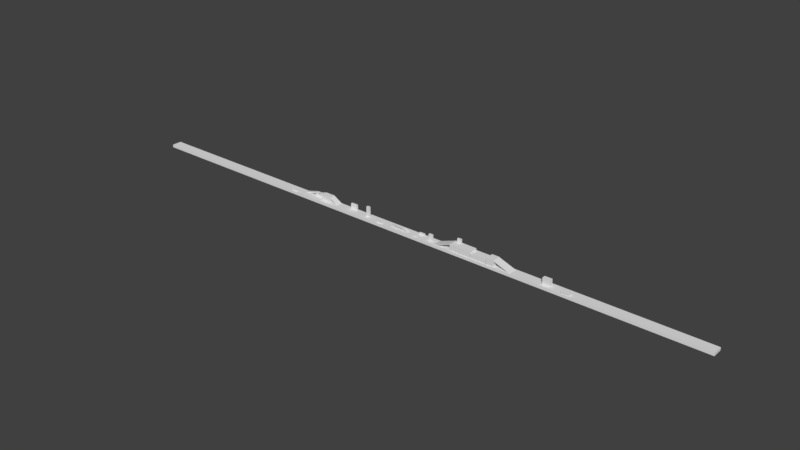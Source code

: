 # Source: Level4.blend  (saved by Blender 2.78.0; exported with 4.5.12 LTS)
import bpy
from mathutils import Matrix  # noqa: F401  (used for matrix-valued properties, if any)

bpy.ops.wm.read_factory_settings(use_empty=True)
scene = bpy.context.scene
scene.name = 'Scene'

# ---- collections
col_collection_1 = bpy.data.collections.new('Collection 1'); scene.collection.children.link(col_collection_1)

# ---- world
world_world = bpy.data.worlds.new('World'); scene.world = world_world
world_world.color = (0.05088, 0.05088, 0.05088)
world_world.use_sun_shadow = False
world_world.sun_shadow_jitter_overblur = 0.0
world_world.cycles.sampling_method = 'MANUAL'

# ---- meshes
me_cube_055 = bpy.data.meshes.new('Cube.055')
me_cube_055.from_pydata([(-1.0, -1.0, -1.0), (-1.0, -1.0, 1.0), (-1.0, 1.0, -1.0), (-1.0, 1.0, 1.0), (1.0, -1.0, -1.0), (1.0, -1.0, 1.0), (1.0, 1.0, -1.0), (1.0, 1.0, 1.0)], [], [(0, 1, 3, 2), (2, 3, 7, 6), (6, 7, 5, 4), (4, 5, 1, 0), (2, 6, 4, 0), (7, 3, 1, 5)])
me_cube_055.use_remesh_preserve_volume = False
me_cube_055.use_remesh_preserve_attributes = False
me_cube_055.use_mirror_vertex_groups = False
me_cube_055.update()
me_cube_054 = bpy.data.meshes.new('Cube.054')
me_cube_054.from_pydata([(-1.0, -1.0, -1.0), (-1.0, -1.0, 1.0), (-1.0, 1.0, -1.0), (-1.0, 1.0, 1.0), (1.0, -1.0, -1.0), (1.0, -1.0, 1.0), (1.0, 1.0, -1.0), (1.0, 1.0, 1.0)], [], [(0, 1, 3, 2), (2, 3, 7, 6), (6, 7, 5, 4), (4, 5, 1, 0), (2, 6, 4, 0), (7, 3, 1, 5)])
me_cube_054.use_remesh_preserve_volume = False
me_cube_054.use_remesh_preserve_attributes = False
me_cube_054.use_mirror_vertex_groups = False
me_cube_054.update()
me_cube_053 = bpy.data.meshes.new('Cube.053')
me_cube_053.from_pydata([(-1.0, -1.0, -1.0), (-1.0, -1.0, 1.0), (-1.0, 1.0, -1.0), (-1.0, 1.0, 1.0), (1.0, -1.0, -1.0), (1.0, -1.0, 1.0), (1.0, 1.0, -1.0), (1.0, 1.0, 1.0)], [], [(0, 1, 3, 2), (2, 3, 7, 6), (6, 7, 5, 4), (4, 5, 1, 0), (2, 6, 4, 0), (7, 3, 1, 5)])
me_cube_053.use_remesh_preserve_volume = False
me_cube_053.use_remesh_preserve_attributes = False
me_cube_053.use_mirror_vertex_groups = False
me_cube_053.update()
me_cube_052 = bpy.data.meshes.new('Cube.052')
me_cube_052.from_pydata([(-1.0, -1.0, -1.0), (-1.0, -1.0, 1.0), (-1.0, 1.0, -1.0), (-1.0, 1.0, 1.0), (1.0, -1.0, -1.0), (1.0, -1.0, 1.0), (1.0, 1.0, -1.0), (1.0, 1.0, 1.0)], [], [(0, 1, 3, 2), (2, 3, 7, 6), (6, 7, 5, 4), (4, 5, 1, 0), (2, 6, 4, 0), (7, 3, 1, 5)])
me_cube_052.use_remesh_preserve_volume = False
me_cube_052.use_remesh_preserve_attributes = False
me_cube_052.use_mirror_vertex_groups = False
me_cube_052.update()
me_cube_051 = bpy.data.meshes.new('Cube.051')
me_cube_051.from_pydata([(-1.0, -1.0, -1.0), (-1.0, -1.0, 1.0), (-1.0, 1.0, -1.0), (-1.0, 1.0, 1.0), (1.0, -1.0, -1.0), (1.0, -1.0, 1.0), (1.0, 1.0, -1.0), (1.0, 1.0, 1.0)], [], [(0, 1, 3, 2), (2, 3, 7, 6), (6, 7, 5, 4), (4, 5, 1, 0), (2, 6, 4, 0), (7, 3, 1, 5)])
me_cube_051.use_remesh_preserve_volume = False
me_cube_051.use_remesh_preserve_attributes = False
me_cube_051.use_mirror_vertex_groups = False
me_cube_051.update()
me_cube_050 = bpy.data.meshes.new('Cube.050')
me_cube_050.from_pydata([(-1.0, -1.0, -1.0), (-1.0, -1.0, 1.0), (-1.0, 1.0, -1.0), (-1.0, 1.0, 1.0), (1.0, -1.0, -1.0), (1.0, -1.0, 1.0), (1.0, 1.0, -1.0), (1.0, 1.0, 1.0)], [], [(0, 1, 3, 2), (2, 3, 7, 6), (6, 7, 5, 4), (4, 5, 1, 0), (2, 6, 4, 0), (7, 3, 1, 5)])
me_cube_050.use_remesh_preserve_volume = False
me_cube_050.use_remesh_preserve_attributes = False
me_cube_050.use_mirror_vertex_groups = False
me_cube_050.update()
me_cube_049 = bpy.data.meshes.new('Cube.049')
me_cube_049.from_pydata([(-1.0, -1.0, -1.0), (-1.0, -1.0, 1.0), (-1.0, 1.0, -1.0), (-1.0, 1.0, 1.0), (1.0, -1.0, -1.0), (1.0, -1.0, 1.0), (1.0, 1.0, -1.0), (1.0, 1.0, 1.0)], [], [(0, 1, 3, 2), (2, 3, 7, 6), (6, 7, 5, 4), (4, 5, 1, 0), (2, 6, 4, 0), (7, 3, 1, 5)])
me_cube_049.use_remesh_preserve_volume = False
me_cube_049.use_remesh_preserve_attributes = False
me_cube_049.use_mirror_vertex_groups = False
me_cube_049.update()
me_cube_048 = bpy.data.meshes.new('Cube.048')
me_cube_048.from_pydata([(-1.0, -1.0, -1.0), (-1.0, -1.0, 1.0), (-1.0, 1.0, -1.0), (-1.0, 1.0, 1.0), (1.0, -1.0, -1.0), (1.0, -1.0, 1.0), (1.0, 1.0, -1.0), (1.0, 1.0, 1.0)], [], [(0, 1, 3, 2), (2, 3, 7, 6), (6, 7, 5, 4), (4, 5, 1, 0), (2, 6, 4, 0), (7, 3, 1, 5)])
me_cube_048.use_remesh_preserve_volume = False
me_cube_048.use_remesh_preserve_attributes = False
me_cube_048.use_mirror_vertex_groups = False
me_cube_048.update()
me_cube_047 = bpy.data.meshes.new('Cube.047')
me_cube_047.from_pydata([(-1.0, -1.0, -1.0), (-1.0, -1.0, 1.0), (-1.0, 1.0, -1.0), (-1.0, 1.0, 1.0), (1.0, -1.0, -1.0), (1.0, -1.0, 1.0), (1.0, 1.0, -1.0), (1.0, 1.0, 1.0)], [], [(0, 1, 3, 2), (2, 3, 7, 6), (6, 7, 5, 4), (4, 5, 1, 0), (2, 6, 4, 0), (7, 3, 1, 5)])
me_cube_047.use_remesh_preserve_volume = False
me_cube_047.use_remesh_preserve_attributes = False
me_cube_047.use_mirror_vertex_groups = False
me_cube_047.update()
me_cube_046 = bpy.data.meshes.new('Cube.046')
me_cube_046.from_pydata([(-1.0, -1.0, -1.0), (-1.0, -1.0, 1.0), (-1.0, 1.0, -1.0), (-1.0, 1.0, 1.0), (1.0, -1.0, -1.0), (1.0, -1.0, 1.0), (1.0, 1.0, -1.0), (1.0, 1.0, 1.0)], [], [(0, 1, 3, 2), (2, 3, 7, 6), (6, 7, 5, 4), (4, 5, 1, 0), (2, 6, 4, 0), (7, 3, 1, 5)])
me_cube_046.use_remesh_preserve_volume = False
me_cube_046.use_remesh_preserve_attributes = False
me_cube_046.use_mirror_vertex_groups = False
me_cube_046.update()
me_cube_045 = bpy.data.meshes.new('Cube.045')
me_cube_045.from_pydata([(-1.0, -1.0, -1.0), (-1.0, -1.0, 1.0), (-1.0, 1.0, -1.0), (-1.0, 1.0, 1.0), (1.0, -1.0, -1.0), (1.0, -1.0, 1.0), (1.0, 1.0, -1.0), (1.0, 1.0, 1.0)], [], [(0, 1, 3, 2), (2, 3, 7, 6), (6, 7, 5, 4), (4, 5, 1, 0), (2, 6, 4, 0), (7, 3, 1, 5)])
me_cube_045.use_remesh_preserve_volume = False
me_cube_045.use_remesh_preserve_attributes = False
me_cube_045.use_mirror_vertex_groups = False
me_cube_045.update()
me_cube_043 = bpy.data.meshes.new('Cube.043')
me_cube_043.from_pydata([(-1.0, -1.0, -1.0), (-1.0, -1.0, 1.0), (-1.0, 1.0, -1.0), (-1.0, 1.0, 1.0), (1.0, -1.0, -1.0), (1.0, -1.0, 1.0), (1.0, 1.0, -1.0), (1.0, 1.0, 1.0)], [], [(0, 1, 3, 2), (2, 3, 7, 6), (6, 7, 5, 4), (4, 5, 1, 0), (2, 6, 4, 0), (7, 3, 1, 5)])
me_cube_043.use_remesh_preserve_volume = False
me_cube_043.use_remesh_preserve_attributes = False
me_cube_043.use_mirror_vertex_groups = False
me_cube_043.update()
me_cube_034 = bpy.data.meshes.new('Cube.034')
me_cube_034.from_pydata([(-1.0, -1.0, -1.0), (-1.0, -1.0, 1.0), (-1.0, 1.0, -1.0), (-1.0, 1.0, 1.0), (1.0, -1.0, -1.0), (1.0, -1.0, 1.0), (1.0, 1.0, -1.0), (1.0, 1.0, 1.0)], [], [(0, 1, 3, 2), (2, 3, 7, 6), (6, 7, 5, 4), (4, 5, 1, 0), (2, 6, 4, 0), (7, 3, 1, 5)])
me_cube_034.use_remesh_preserve_volume = False
me_cube_034.use_remesh_preserve_attributes = False
me_cube_034.use_mirror_vertex_groups = False
me_cube_034.update()
me_cube_032 = bpy.data.meshes.new('Cube.032')
me_cube_032.from_pydata([(-1.0, -1.0, -1.0), (-1.0, -1.0, 1.0), (-1.0, 1.0, -1.0), (-1.0, 1.0, 1.0), (1.0, -1.0, -1.0), (1.0, -1.0, 1.0), (1.0, 1.0, -1.0), (1.0, 1.0, 1.0)], [], [(0, 1, 3, 2), (2, 3, 7, 6), (6, 7, 5, 4), (4, 5, 1, 0), (2, 6, 4, 0), (7, 3, 1, 5)])
me_cube_032.use_remesh_preserve_volume = False
me_cube_032.use_remesh_preserve_attributes = False
me_cube_032.use_mirror_vertex_groups = False
me_cube_032.update()
me_cube_031 = bpy.data.meshes.new('Cube.031')
me_cube_031.from_pydata([(-1.0, -1.0, -1.0), (-1.0, -1.0, 1.0), (-1.0, 1.0, -1.0), (-1.0, 1.0, 1.0), (1.0, -1.0, -1.0), (1.0, -1.0, 1.0), (1.0, 1.0, -1.0), (1.0, 1.0, 1.0)], [], [(0, 1, 3, 2), (2, 3, 7, 6), (6, 7, 5, 4), (4, 5, 1, 0), (2, 6, 4, 0), (7, 3, 1, 5)])
me_cube_031.use_remesh_preserve_volume = False
me_cube_031.use_remesh_preserve_attributes = False
me_cube_031.use_mirror_vertex_groups = False
me_cube_031.update()
me_cube_030 = bpy.data.meshes.new('Cube.030')
me_cube_030.from_pydata([(-1.0, -1.0, -1.0), (-1.0, -1.0, 1.0), (-1.0, 1.0, -1.0), (-1.0, 1.0, 1.0), (1.0, -1.0, -1.0), (1.0, -1.0, 1.0), (1.0, 1.0, -1.0), (1.0, 1.0, 1.0)], [], [(0, 1, 3, 2), (2, 3, 7, 6), (6, 7, 5, 4), (4, 5, 1, 0), (2, 6, 4, 0), (7, 3, 1, 5)])
me_cube_030.use_remesh_preserve_volume = False
me_cube_030.use_remesh_preserve_attributes = False
me_cube_030.use_mirror_vertex_groups = False
me_cube_030.update()
me_cube_029 = bpy.data.meshes.new('Cube.029')
me_cube_029.from_pydata([(-1.0, -1.0, -1.0), (-1.0, -1.0, 1.0), (-1.0, 1.0, -1.0), (-1.0, 1.0, 1.0), (1.0, -1.0, -1.0), (1.0, -1.0, 1.0), (1.0, 1.0, -1.0), (1.0, 1.0, 1.0)], [], [(0, 1, 3, 2), (2, 3, 7, 6), (6, 7, 5, 4), (4, 5, 1, 0), (2, 6, 4, 0), (7, 3, 1, 5)])
me_cube_029.use_remesh_preserve_volume = False
me_cube_029.use_remesh_preserve_attributes = False
me_cube_029.use_mirror_vertex_groups = False
me_cube_029.update()
me_cube_028 = bpy.data.meshes.new('Cube.028')
me_cube_028.from_pydata([(-1.0, -1.0, -1.0), (-1.0, -1.0, 1.0), (-1.0, 1.0, -1.0), (-1.0, 1.0, 1.0), (1.0, -1.0, -1.0), (1.0, -1.0, 1.0), (1.0, 1.0, -1.0), (1.0, 1.0, 1.0)], [], [(0, 1, 3, 2), (2, 3, 7, 6), (6, 7, 5, 4), (4, 5, 1, 0), (2, 6, 4, 0), (7, 3, 1, 5)])
me_cube_028.use_remesh_preserve_volume = False
me_cube_028.use_remesh_preserve_attributes = False
me_cube_028.use_mirror_vertex_groups = False
me_cube_028.update()
me_cube_044 = bpy.data.meshes.new('Cube.044')
me_cube_044.from_pydata([(-1.0, -1.0, -1.0), (-1.0, -1.0, 1.0), (-1.0, 1.0, -1.0), (-1.0, 1.0, 1.0), (1.0, -1.0, -1.0), (1.0, -1.0, 1.0), (1.0, 1.0, -1.0), (1.0, 1.0, 1.0)], [], [(0, 1, 3, 2), (2, 3, 7, 6), (6, 7, 5, 4), (4, 5, 1, 0), (2, 6, 4, 0), (7, 3, 1, 5)])
me_cube_044.use_remesh_preserve_volume = False
me_cube_044.use_remesh_preserve_attributes = False
me_cube_044.use_mirror_vertex_groups = False
me_cube_044.update()
me_cube_033 = bpy.data.meshes.new('Cube.033')
me_cube_033.from_pydata([(-1.0, -1.0, -1.0), (-1.0, -1.0, 1.0), (-1.0, 1.0, -1.0), (-1.0, 1.0, 1.0), (1.0, -1.0, -1.0), (1.0, -1.0, 1.0), (1.0, 1.0, -1.0), (1.0, 1.0, 1.0)], [], [(0, 1, 3, 2), (2, 3, 7, 6), (6, 7, 5, 4), (4, 5, 1, 0), (2, 6, 4, 0), (7, 3, 1, 5)])
me_cube_033.use_remesh_preserve_volume = False
me_cube_033.use_remesh_preserve_attributes = False
me_cube_033.use_mirror_vertex_groups = False
me_cube_033.update()
me_cube_027 = bpy.data.meshes.new('Cube.027')
me_cube_027.from_pydata([(-1.0, -1.0, -1.0), (-1.0, -1.0, 1.0), (-1.0, 1.0, -1.0), (-1.0, 1.0, 1.0), (1.0, -1.0, -1.0), (1.0, -1.0, 1.0), (1.0, 1.0, -1.0), (1.0, 1.0, 1.0)], [], [(0, 1, 3, 2), (2, 3, 7, 6), (6, 7, 5, 4), (4, 5, 1, 0), (2, 6, 4, 0), (7, 3, 1, 5)])
me_cube_027.use_remesh_preserve_volume = False
me_cube_027.use_remesh_preserve_attributes = False
me_cube_027.use_mirror_vertex_groups = False
me_cube_027.update()
me_cube_026 = bpy.data.meshes.new('Cube.026')
me_cube_026.from_pydata([(-1.0, -1.0, -1.0), (-1.0, -1.0, 1.0), (-1.0, 1.0, -1.0), (-1.0, 1.0, 1.0), (1.0, -1.0, -1.0), (1.0, -1.0, 1.0), (1.0, 1.0, -1.0), (1.0, 1.0, 1.0)], [], [(0, 1, 3, 2), (2, 3, 7, 6), (6, 7, 5, 4), (4, 5, 1, 0), (2, 6, 4, 0), (7, 3, 1, 5)])
me_cube_026.use_remesh_preserve_volume = False
me_cube_026.use_remesh_preserve_attributes = False
me_cube_026.use_mirror_vertex_groups = False
me_cube_026.update()
me_cube_025 = bpy.data.meshes.new('Cube.025')
me_cube_025.from_pydata([(-1.0, -1.0, -1.0), (-1.0, -1.0, 1.0), (-1.0, 1.0, -1.0), (-1.0, 1.0, 1.0), (1.0, -1.0, -1.0), (1.0, -1.0, 1.0), (1.0, 1.0, -1.0), (1.0, 1.0, 1.0)], [], [(0, 1, 3, 2), (2, 3, 7, 6), (6, 7, 5, 4), (4, 5, 1, 0), (2, 6, 4, 0), (7, 3, 1, 5)])
me_cube_025.use_remesh_preserve_volume = False
me_cube_025.use_remesh_preserve_attributes = False
me_cube_025.use_mirror_vertex_groups = False
me_cube_025.update()
me_cube_001 = bpy.data.meshes.new('Cube.001')
me_cube_001.from_pydata([(-0.7866, -1.0, -1.0), (-0.7866, -1.0, 1.0), (-0.7866, 1.0, -1.0), (-0.7866, 1.0, 1.0), (0.7866, -1.0, -1.0), (0.7866, -1.0, 1.0), (0.7866, 1.0, -1.0), (0.7866, 1.0, 1.0)], [], [(0, 1, 3, 2), (2, 3, 7, 6), (6, 7, 5, 4), (4, 5, 1, 0), (2, 6, 4, 0), (7, 3, 1, 5)])
me_cube_001.use_remesh_preserve_volume = False
me_cube_001.use_remesh_preserve_attributes = False
me_cube_001.use_mirror_vertex_groups = False
me_cube_001.update()
me_basemesh_001 = bpy.data.meshes.new('BaseMesh.001')
me_basemesh_001.from_pydata([(0.0, -3.317, -0.635), (0.0, 2.256, -0.6418), (0.0, 3.005, -0.3687), (0.0, 3.406, -0.2785), (0.0, 3.603, -0.2211), (0.0, 3.496, 0.008333), (0.0, 3.305, 0.02825), (0.0, 3.283, 0.1075), (0.0, 2.366, 0.2037), (0.0, 1.819, 0.2834), (0.0, 1.41, 0.2777), (0.0, 1.339, 0.2573), (0.0, 0.4104, 0.2485), (0.0, -0.08284, 0.2011), (0.0, -0.2346, 0.1679), (0.0, -1.378, 0.1774), (0.0, -1.506, 0.2865), (0.0, -3.758, 0.3007), (0.0, -3.863, 0.2296), (0.0, -4.133, 0.2106), (0.0, -4.133, -0.2447), (0.0, -3.673, -0.2447), (0.0, -3.621, -0.3538), (2.0, -3.317, -0.635), (2.0, 2.256, -0.6418), (2.0, 3.005, -0.3687), (2.0, 3.406, -0.2785), (2.0, 3.603, -0.2211), (2.0, 3.496, 0.008333), (2.0, 3.305, 0.02825), (2.0, 3.283, 0.1075), (2.0, 2.366, 0.2037), (2.0, 1.819, 0.2834), (2.0, 1.41, 0.2777), (2.0, 1.339, 0.2573), (2.0, 0.4104, 0.2485), (2.0, -0.08284, 0.2011), (2.0, -0.2346, 0.1679), (2.0, -1.378, 0.1774), (2.0, -1.506, 0.2865), (2.0, -3.758, 0.3007), (2.0, -3.863, 0.2296), (2.0, -4.133, 0.2106), (2.0, -4.133, -0.2447), (2.0, -3.673, -0.2447), (2.0, -3.621, -0.3538), (-2.0, -3.317, -0.635), (-2.0, 2.256, -0.6418), (-2.0, 3.005, -0.3687), (-2.0, 3.406, -0.2785), (-2.0, 3.603, -0.2211), (-2.0, 3.496, 0.008333), (-2.0, 3.305, 0.02825), (-2.0, 3.283, 0.1075), (-2.0, 2.366, 0.2037), (-2.0, 1.819, 0.2834), (-2.0, 1.41, 0.2777), (-2.0, 1.339, 0.2573), (-2.0, 0.4104, 0.2485), (-2.0, -0.08284, 0.2011), (-2.0, -0.2346, 0.1679), (-2.0, -1.378, 0.1774), (-2.0, -1.506, 0.2865), (-2.0, -3.758, 0.3007), (-2.0, -3.863, 0.2296), (-2.0, -4.133, 0.2106), (-2.0, -4.133, -0.2447), (-2.0, -3.673, -0.2447), (-2.0, -3.621, -0.3538), (2.0, -0.5303, -0.6384), (2.0, -1.924, -0.6367), (2.0, 0.8629, -0.6401), (-2.0, -0.5303, -0.6384), (-2.0, 0.8629, -0.6401), (-2.0, -1.924, -0.6367), (-1.7, 2.366, 0.2037), (-1.7, 1.819, 0.2834), (-1.7, -3.621, -0.3538), (-1.7, -3.317, -0.635), (-1.7, 2.256, -0.6418), (-1.7, 3.005, -0.3687), (-1.7, -1.506, 0.2865), (-1.7, -3.758, 0.3007), (-1.7, 1.41, 0.2777), (-1.7, 3.406, -0.2785), (-1.7, -3.863, 0.2296), (-1.7, 1.339, 0.2573), (-1.7, 3.603, -0.2211), (-1.7, -4.133, 0.2106), (-1.7, 0.4104, 0.2485), (-1.7, 3.496, 0.008333), (-1.7, -4.133, -0.2447), (-1.7, -0.08284, 0.2011), (-1.7, 3.305, 0.02825), (-1.7, -3.673, -0.2447), (-1.7, -0.2346, 0.1679), (-1.7, 3.283, 0.1075), (-1.7, -1.378, 0.1774), (1.7, 1.819, 0.2834), (1.7, 2.366, 0.2037), (1.7, -3.317, -0.635), (1.7, -3.621, -0.3538), (1.7, 3.005, -0.3687), (1.7, 2.256, -0.6418), (1.7, -3.758, 0.3007), (1.7, -1.506, 0.2865), (1.7, 1.41, 0.2777), (1.7, 3.406, -0.2785), (1.7, -3.863, 0.2296), (1.7, 1.339, 0.2573), (1.7, 3.603, -0.2211), (1.7, -4.133, 0.2106), (1.7, 0.4104, 0.2485), (1.7, 3.496, 0.008333), (1.7, -4.133, -0.2447), (1.7, -0.08284, 0.2011), (1.7, 3.305, 0.02825), (1.7, -3.673, -0.2447), (1.7, -0.2346, 0.1679), (1.7, 3.283, 0.1075), (1.7, -1.378, 0.1774)], [], [(99, 98, 32, 31), (101, 100, 23, 45), (103, 102, 25, 24), (105, 104, 40, 39), (98, 106, 33, 32), (102, 107, 26, 25), (104, 108, 41, 40), (106, 109, 34, 33), (107, 110, 27, 26), (108, 111, 42, 41), (109, 112, 35, 34), (110, 113, 28, 27), (111, 114, 43, 42), (112, 115, 36, 35), (113, 116, 29, 28), (114, 117, 44, 43), (115, 118, 37, 36), (116, 119, 30, 29), (117, 101, 45, 44), (118, 120, 38, 37), (119, 99, 31, 30), (100, 103, 24, 71, 69, 70, 23), (120, 105, 39, 38), (76, 75, 54, 55), (78, 77, 68, 46), (80, 79, 47, 48), (82, 81, 62, 63), (83, 76, 55, 56), (84, 80, 48, 49), (85, 82, 63, 64), (86, 83, 56, 57), (87, 84, 49, 50), (88, 85, 64, 65), (89, 86, 57, 58), (90, 87, 50, 51), (91, 88, 65, 66), (92, 89, 58, 59), (93, 90, 51, 52), (94, 91, 66, 67), (95, 92, 59, 60), (96, 93, 52, 53), (77, 94, 67, 68), (97, 95, 60, 61), (75, 96, 53, 54), (79, 78, 46, 74, 72, 73, 47), (81, 97, 61, 62), (40, 41, 42, 43, 44), (39, 40, 44, 45, 23, 70), (37, 38, 39, 70, 69), (35, 36, 37, 69, 71), (33, 34, 35, 71), (71, 24, 31, 32, 33), (24, 25, 26, 27, 28, 29, 30, 31), (47, 54, 53, 52, 51, 50, 49, 48), (73, 56, 55, 54, 47), (56, 73, 58, 57), (58, 73, 72, 60, 59), (60, 72, 74, 62, 61), (62, 74, 46, 68, 67, 63), (63, 67, 66, 65, 64), (16, 15, 97, 81), (1, 0, 78, 79), (8, 7, 96, 75), (15, 14, 95, 97), (22, 21, 94, 77), (7, 6, 93, 96), (14, 13, 92, 95), (21, 20, 91, 94), (6, 5, 90, 93), (13, 12, 89, 92), (20, 19, 88, 91), (5, 4, 87, 90), (12, 11, 86, 89), (19, 18, 85, 88), (4, 3, 84, 87), (11, 10, 83, 86), (18, 17, 82, 85), (3, 2, 80, 84), (10, 9, 76, 83), (17, 16, 81, 82), (2, 1, 79, 80), (0, 22, 77, 78), (9, 8, 75, 76), (15, 16, 105, 120), (0, 1, 103, 100), (7, 8, 99, 119), (14, 15, 120, 118), (21, 22, 101, 117), (6, 7, 119, 116), (13, 14, 118, 115), (20, 21, 117, 114), (5, 6, 116, 113), (12, 13, 115, 112), (19, 20, 114, 111), (4, 5, 113, 110), (11, 12, 112, 109), (18, 19, 111, 108), (3, 4, 110, 107), (10, 11, 109, 106), (17, 18, 108, 104), (2, 3, 107, 102), (9, 10, 106, 98), (16, 17, 104, 105), (1, 2, 102, 103), (22, 0, 100, 101), (8, 9, 98, 99)])
me_basemesh_001.use_remesh_preserve_volume = False
me_basemesh_001.use_remesh_preserve_attributes = False
me_basemesh_001.use_mirror_vertex_groups = False
me_basemesh_001.update()
me_turretbasemesh_001 = bpy.data.meshes.new('TurretBaseMesh.001')
me_turretbasemesh_001.from_pydata([(7.818e-09, -0.7713, -0.2697), (7.818e-09, 0.9882, -0.2413), (7.818e-09, 1.074, -0.1132), (7.818e-09, 1.917, -0.1028), (7.818e-09, 1.752, 0.3639), (7.818e-09, 0.8924, 0.5631), (7.818e-09, 0.5794, 0.5802), (7.818e-09, 0.5111, 0.8477), (7.818e-09, -0.2857, 0.8647), (7.818e-09, -0.9914, 0.5916), (7.818e-09, -1.316, 0.5916), (7.818e-09, -1.578, 0.694), (7.818e-09, -1.748, 0.6769), (7.818e-09, -1.754, 0.5802), (7.818e-09, -3.014, 0.581), (7.818e-09, -3.005, 0.495), (7.818e-09, -2.388, 0.4172), (7.818e-09, -2.427, 0.2777), (7.818e-09, -2.07, -0.08268), (7.818e-09, -0.8925, -0.08674), (-1.5, -0.7713, -0.2697), (-1.5, 0.9882, -0.2413), (-1.5, 1.074, -0.1132), (-1.0, 1.583, -0.1033), (-1.0, 1.417, 0.3633), (-1.4, 0.8924, 0.5631), (-1.5, 0.5794, 0.5802), (-1.45, 0.5111, 0.8477), (-1.45, -0.2857, 0.8647), (-1.4, -0.9914, 0.5916), (-1.4, -1.316, 0.5916), (-1.4, -1.578, 0.694), (-1.4, -1.748, 0.6769), (-1.4, -1.754, 0.5802), (-1.4, -3.014, 0.581), (-1.5, -3.005, 0.495), (-1.5, -2.388, 0.4172), (-1.5, -2.427, 0.2777), (-1.5, -2.07, -0.08268), (-1.5, -0.8925, -0.08674), (1.5, -0.7713, -0.2697), (1.5, 0.9882, -0.2413), (1.5, 1.074, -0.1132), (1.0, 1.583, -0.1033), (1.0, 1.417, 0.3633), (1.4, 0.8924, 0.5631), (1.5, 0.5794, 0.5802), (1.45, 0.5111, 0.8477), (1.45, -0.2857, 0.8647), (1.4, -0.9914, 0.5916), (1.4, -1.316, 0.5916), (1.4, -1.578, 0.694), (1.4, -1.748, 0.6769), (1.4, -1.754, 0.5802), (1.4, -3.014, 0.581), (1.5, -3.005, 0.495), (1.5, -2.388, 0.4172), (1.5, -2.427, 0.2777), (1.5, -2.07, -0.08268), (1.5, -0.8925, -0.08674)], [], [(13, 33, 34, 14), (6, 26, 27, 7), (14, 34, 35, 15), (7, 27, 28, 8), (0, 20, 21, 1), (15, 35, 36, 16), (8, 28, 29, 9), (1, 21, 22, 2), (16, 36, 37, 17), (9, 29, 30, 10), (2, 22, 23, 3), (17, 37, 38, 18), (10, 30, 31, 11), (3, 23, 24, 4), (18, 38, 39, 19), (11, 31, 32, 12), (4, 24, 25, 5), (12, 32, 33, 13), (5, 25, 26, 6), (19, 39, 20, 0), (14, 54, 53, 13), (7, 47, 46, 6), (15, 55, 54, 14), (8, 48, 47, 7), (1, 41, 40, 0), (16, 56, 55, 15), (9, 49, 48, 8), (2, 42, 41, 1), (17, 57, 56, 16), (10, 50, 49, 9), (3, 43, 42, 2), (18, 58, 57, 17), (11, 51, 50, 10), (4, 44, 43, 3), (19, 59, 58, 18), (12, 52, 51, 11), (5, 45, 44, 4), (13, 53, 52, 12), (6, 46, 45, 5), (0, 40, 59, 19), (49, 50, 51, 52, 53, 54, 55, 56, 57, 58, 59), (40, 41, 42, 45, 46, 47, 48, 49, 59), (42, 43, 44, 45), (22, 25, 24, 23), (20, 39, 29, 28, 27, 26, 25, 22, 21), (29, 39, 38, 37, 36, 35, 34, 33, 32, 31, 30)])
_uv = me_turretbasemesh_001.uv_layers.new(name='UVMap')
_uv.uv.foreach_set('vector', [0.3458, 0.222, 0.2711, 0.2547, 0.2516, 0.1973, 0.2909, 0.09946, 0.4734, 0.4354, 0.3143, 0.4781, 0.332, 0.4473, 0.4564, 0.4056, 0.2909, 0.09946, 0.2516, 0.1973, 0.2442, 0.1995, 0.2842, 0.09439, 0.4564, 0.4056, 0.332, 0.4473, 0.3022, 0.3892, 0.4153, 0.3352, 0.02903, 0.2991, 0.1929, 0.3657, 0.2266, 0.5602, 8.829e-05, 0.5602, 0.2842, 0.09439, 0.2442, 0.1995, 0.2447, 0.226, 0.1933, 0.1092, 0.4153, 0.3352, 0.3022, 0.3892, 0.2737, 0.3305, 0.3832, 0.2814, 8.829e-05, 0.5602, 0.2266, 0.5602, 0.2266, 0.5834, 8.852e-05, 0.5834, 0.1933, 0.1092, 0.2447, 0.226, 0.2363, 0.2273, 0.1829, 0.111, 0.3832, 0.2814, 0.2737, 0.3305, 0.2702, 0.3007, 0.3695, 0.2592, 8.852e-05, 0.5834, 0.2266, 0.5834, 0.1511, 0.6603, 8.813e-05, 0.7107, 0.1829, 0.111, 0.2363, 0.2273, 0.2163, 0.2516, 0.1275, 0.1426, 0.3695, 0.2592, 0.2702, 0.3007, 0.2715, 0.2761, 0.3575, 0.2399, 0.3709, 0.7769, 0.2892, 0.6547, 0.3422, 0.6106, 0.4239, 0.7328, 0.1275, 0.1426, 0.2163, 0.2516, 0.2032, 0.3453, 0.0395, 0.2776, 0.3575, 0.2399, 0.2715, 0.2761, 0.2694, 0.2633, 0.3505, 0.2287, 0.54, 0.5625, 0.3993, 0.5704, 0.3289, 0.5154, 0.4909, 0.4665, 0.3505, 0.2287, 0.2694, 0.2633, 0.2711, 0.2547, 0.3458, 0.222, 0.4909, 0.4665, 0.3289, 0.5154, 0.3143, 0.4781, 0.4734, 0.4354, 0.0395, 0.2776, 0.2032, 0.3453, 0.1929, 0.3657, 0.02903, 0.2991, 0.2909, 0.09946, 0.371, 0.1403, 0.4174, 0.1718, 0.3458, 0.222, 0.4564, 0.4056, 0.5628, 0.3178, 0.6038, 0.3197, 0.4734, 0.4354, 0.3073, 0.1024, 0.3649, 0.1281, 0.371, 0.1403, 0.2909, 0.09946, 0.4153, 0.3352, 0.5208, 0.2634, 0.5628, 0.3178, 0.4564, 0.4056, 0.7822, 0.05503, 0.7353, 0.2548, 0.5439, 0.1512, 0.5478, 8.813e-05, 0.3396, 0.06775, 0.4071, 0.1441, 0.3649, 0.1281, 0.3073, 0.1024, 0.3832, 0.2814, 0.4814, 0.2107, 0.5208, 0.2634, 0.4153, 0.3352, 0.8027, 0.05983, 0.7558, 0.2596, 0.7353, 0.2548, 0.7822, 0.05503, 0.3478, 0.05725, 0.4105, 0.1375, 0.4071, 0.1441, 0.3396, 0.06775, 0.3695, 0.2592, 0.4569, 0.1934, 0.4814, 0.2107, 0.3832, 0.2814, 0.915, 0.08616, 0.8392, 0.2089, 0.7558, 0.2596, 0.8027, 0.05983, 0.3907, 0.02728, 0.436, 0.1282, 0.4105, 0.1375, 0.3478, 0.05725, 0.3575, 0.2399, 0.4358, 0.1829, 0.4569, 0.1934, 0.3695, 0.2592, 0.8995, 0.6304, 0.7524, 0.4316, 0.8461, 0.3766, 0.9999, 0.5709, 0.5193, 0.003194, 0.5245, 0.1539, 0.436, 0.1282, 0.3907, 0.02728, 0.3505, 0.2287, 0.4258, 0.1748, 0.4358, 0.1829, 0.3575, 0.2399, 0.4909, 0.4665, 0.6324, 0.3585, 0.6332, 0.4526, 0.54, 0.5625, 0.3458, 0.222, 0.4174, 0.1718, 0.4258, 0.1748, 0.3505, 0.2287, 0.4734, 0.4354, 0.6038, 0.3197, 0.6324, 0.3585, 0.4909, 0.4665, 0.5478, 8.813e-05, 0.5439, 0.1512, 0.5245, 0.1539, 0.5193, 0.003194, 0.4814, 0.2107, 0.4569, 0.1934, 0.4358, 0.1829, 0.4258, 0.1748, 0.4174, 0.1718, 0.371, 0.1403, 0.3649, 0.1281, 0.4071, 0.1441, 0.4105, 0.1375, 0.436, 0.1282, 0.5245, 0.1539, 0.5439, 0.1512, 0.7353, 0.2548, 0.7402, 0.2753, 0.6324, 0.3585, 0.6038, 0.3197, 0.5628, 0.3178, 0.5208, 0.2634, 0.4814, 0.2107, 0.5245, 0.1539, 0.7402, 0.2753, 0.8461, 0.3766, 0.7524, 0.4316, 0.6324, 0.3585, 0.2444, 0.566, 0.3289, 0.5154, 0.3422, 0.6106, 0.2892, 0.6547, 0.1929, 0.3657, 0.2032, 0.3453, 0.2737, 0.3305, 0.3022, 0.3892, 0.332, 0.4473, 0.3143, 0.4781, 0.3289, 0.5154, 0.2444, 0.566, 0.2266, 0.5602, 0.2737, 0.3305, 0.2032, 0.3453, 0.2163, 0.2516, 0.2363, 0.2273, 0.2447, 0.226, 0.2442, 0.1995, 0.2516, 0.1973, 0.2711, 0.2547, 0.2694, 0.2633, 0.2715, 0.2761, 0.2702, 0.3007])
me_turretbasemesh_001.use_remesh_preserve_volume = False
me_turretbasemesh_001.use_remesh_preserve_attributes = False
me_turretbasemesh_001.use_mirror_vertex_groups = False
me_turretbasemesh_001.update()
me_wheels_001 = bpy.data.meshes.new('Wheels.001')
me_wheels_001.from_pydata([(0.0, -2.314, 0.1473), (0.0, 2.367, 0.16), (0.0, 2.449, -0.03665), (0.0, 2.376, -0.2415), (0.0, 2.187, -0.3399), (0.0, 1.925, -0.2989), (0.0, 1.753, -0.1104), (0.0, 1.63, -0.2907), (0.0, 1.433, -0.3645), (0.0, 1.154, -0.2743), (0.0, 1.04, -0.07763), (0.0, 0.9577, -0.3071), (0.0, 0.761, -0.3481), (0.0, 0.4906, -0.2989), (0.0, 0.3595, -0.1104), (0.0, 0.2447, -0.2825), (0.0, 0.06443, -0.3399), (0.0, -0.2306, -0.2415), (0.0, -0.325, -0.08949), (0.0, -0.4515, -0.2831), (0.0, -0.6372, -0.3503), (0.0, -0.8625, -0.2792), (0.0, -1.009, -0.1172), (0.0, -1.088, -0.2594), (0.0, -1.278, -0.3345), (0.0, -1.574, -0.2713), (0.0, -1.7, -0.07368), (0.0, -1.827, -0.2673), (0.0, -2.048, -0.3306), (0.0, -2.254, -0.2673), (0.0, -2.373, -0.1094), (-1.5, -2.314, 0.1473), (-1.5, 2.367, 0.16), (-1.5, 2.449, -0.03665), (-1.5, 2.376, -0.2415), (-1.5, 2.187, -0.3399), (-1.5, 1.925, -0.2989), (-1.5, 1.753, -0.1104), (-1.5, 1.63, -0.2907), (-1.5, 1.433, -0.3645), (-1.5, 1.154, -0.2743), (-1.5, 1.04, -0.07763), (-1.5, 0.9577, -0.3071), (-1.5, 0.761, -0.3481), (-1.5, 0.4906, -0.2989), (-1.5, 0.3595, -0.1104), (-1.5, 0.2447, -0.2825), (-1.5, 0.06443, -0.3399), (-1.5, -0.2306, -0.2415), (-1.5, -0.325, -0.08949), (-1.5, -0.4515, -0.2831), (-1.5, -0.6372, -0.3503), (-1.5, -0.8625, -0.2792), (-1.5, -1.009, -0.1172), (-1.5, -1.088, -0.2594), (-1.5, -1.278, -0.3345), (-1.5, -1.574, -0.2713), (-1.5, -1.7, -0.07368), (-1.5, -1.827, -0.2673), (-1.5, -2.048, -0.3306), (-1.5, -2.254, -0.2673), (-1.5, -2.373, -0.1094), (1.5, -2.314, 0.1473), (1.5, 2.367, 0.16), (1.5, 2.449, -0.03665), (1.5, 2.376, -0.2415), (1.5, 2.187, -0.3399), (1.5, 1.925, -0.2989), (1.5, 1.753, -0.1104), (1.5, 1.63, -0.2907), (1.5, 1.433, -0.3645), (1.5, 1.154, -0.2743), (1.5, 1.04, -0.07763), (1.5, 0.9577, -0.3071), (1.5, 0.761, -0.3481), (1.5, 0.4906, -0.2989), (1.5, 0.3595, -0.1104), (1.5, 0.2447, -0.2825), (1.5, 0.06443, -0.3399), (1.5, -0.2306, -0.2415), (1.5, -0.325, -0.08949), (1.5, -0.4515, -0.2831), (1.5, -0.6372, -0.3503), (1.5, -0.8625, -0.2792), (1.5, -1.009, -0.1172), (1.5, -1.088, -0.2594), (1.5, -1.278, -0.3345), (1.5, -1.574, -0.2713), (1.5, -1.7, -0.07368), (1.5, -1.827, -0.2673), (1.5, -2.048, -0.3306), (1.5, -2.254, -0.2673), (1.5, -2.373, -0.1094)], [], [(28, 29, 60, 59), (15, 16, 47, 46), (2, 3, 34, 33), (29, 30, 61, 60), (16, 17, 48, 47), (3, 4, 35, 34), (17, 18, 49, 48), (4, 5, 36, 35), (30, 0, 31, 61), (18, 19, 50, 49), (5, 6, 37, 36), (19, 20, 51, 50), (6, 7, 38, 37), (20, 21, 52, 51), (7, 8, 39, 38), (21, 22, 53, 52), (8, 9, 40, 39), (22, 23, 54, 53), (9, 10, 41, 40), (23, 24, 55, 54), (10, 11, 42, 41), (24, 25, 56, 55), (11, 12, 43, 42), (25, 26, 57, 56), (12, 13, 44, 43), (26, 27, 58, 57), (13, 14, 45, 44), (0, 1, 32, 31), (27, 28, 59, 58), (14, 15, 46, 45), (1, 2, 33, 32), (29, 28, 90, 91), (16, 15, 77, 78), (3, 2, 64, 65), (30, 29, 91, 92), (17, 16, 78, 79), (4, 3, 65, 66), (18, 17, 79, 80), (5, 4, 66, 67), (0, 30, 92, 62), (19, 18, 80, 81), (6, 5, 67, 68), (20, 19, 81, 82), (7, 6, 68, 69), (21, 20, 82, 83), (8, 7, 69, 70), (22, 21, 83, 84), (9, 8, 70, 71), (23, 22, 84, 85), (10, 9, 71, 72), (24, 23, 85, 86), (11, 10, 72, 73), (25, 24, 86, 87), (12, 11, 73, 74), (26, 25, 87, 88), (13, 12, 74, 75), (27, 26, 88, 89), (14, 13, 75, 76), (1, 0, 62, 63), (28, 27, 89, 90), (15, 14, 76, 77), (2, 1, 63, 64), (62, 92, 91, 90, 89, 88, 87, 86, 85, 84, 83, 82, 81, 80, 79, 78, 77, 76, 75, 74, 73, 72, 71, 70, 69, 68, 67, 66, 65, 64, 63), (31, 32, 33, 34, 35, 36, 37, 38, 39, 40, 41, 42, 43, 44, 45, 46, 47, 48, 49, 50, 51, 52, 53, 54, 55, 56, 57, 58, 59, 60, 61)])
me_wheels_001.use_remesh_preserve_volume = False
me_wheels_001.use_remesh_preserve_attributes = False
me_wheels_001.use_mirror_vertex_groups = False
me_wheels_001.update()
arm_armature_001 = bpy.data.armatures.new('Armature.001')  # bones are not reproduced

# ---- objects
ob_level = bpy.data.objects.new('Level', None)
ob_cube_023 = bpy.data.objects.new('Cube.023', me_cube_055)
ob_cube_022 = bpy.data.objects.new('Cube.022', me_cube_054)
ob_cube_021 = bpy.data.objects.new('Cube.021', me_cube_053)
ob_cube_020 = bpy.data.objects.new('Cube.020', me_cube_052)
ob_cube_019 = bpy.data.objects.new('Cube.019', me_cube_051)
ob_cube_018 = bpy.data.objects.new('Cube.018', me_cube_050)
ob_cube_017 = bpy.data.objects.new('Cube.017', me_cube_049)
ob_cube_016 = bpy.data.objects.new('Cube.016', me_cube_048)
ob_cube_015 = bpy.data.objects.new('Cube.015', me_cube_047)
ob_cube_014 = bpy.data.objects.new('Cube.014', me_cube_046)
ob_cube_013 = bpy.data.objects.new('Cube.013', me_cube_045)
ob_cube_011 = bpy.data.objects.new('Cube.011', me_cube_043)
ob_cube_010 = bpy.data.objects.new('Cube.010', me_cube_034)
ob_cube_008 = bpy.data.objects.new('Cube.008', me_cube_032)
ob_cube_007 = bpy.data.objects.new('Cube.007', me_cube_031)
ob_cube_006 = bpy.data.objects.new('Cube.006', me_cube_030)
ob_cube_005 = bpy.data.objects.new('Cube.005', me_cube_029)
ob_cube_004 = bpy.data.objects.new('Cube.004', me_cube_028)
ob_cube_012 = bpy.data.objects.new('Cube.012', me_cube_044)
ob_cube_009 = bpy.data.objects.new('Cube.009', me_cube_033)
ob_cube_003 = bpy.data.objects.new('Cube.003', me_cube_027)
ob_cube_002 = bpy.data.objects.new('Cube.002', me_cube_026)
ob_cube_001 = bpy.data.objects.new('Cube.001', me_cube_025)
ob_cube = bpy.data.objects.new('Cube', me_cube_001)
ob_armature = bpy.data.objects.new('Armature', arm_armature_001)
ob_base_001 = bpy.data.objects.new('Base.001', me_basemesh_001)
ob_turretbase = bpy.data.objects.new('TurretBase', me_turretbasemesh_001)
ob_wheels = bpy.data.objects.new('Wheels', me_wheels_001)

# ---- transforms, parenting, visibility, modifiers, constraints
ob_level.location = (0.0, 0.0, 0.0)
ob_level.empty_image_offset = (0.0, 0.0)
ob_level.lineart.crease_threshold = 0.0
ob_cube_023.parent = ob_level
ob_cube_023.location = (564.4, -9.532, 7.124)
ob_cube_023.scale = (12.1, 5.696, 3.142)
ob_cube_023.lineart.crease_threshold = 0.0
ob_cube_022.parent = ob_level
ob_cube_022.location = (500.2, 0.05582, 14.4)
ob_cube_022.scale = (12.1, 5.696, 10.05)
ob_cube_022.lineart.crease_threshold = 0.0
ob_cube_021.parent = ob_level
ob_cube_021.location = (-409.4, -9.379, 7.324)
ob_cube_021.scale = (8.915, 3.108, 3.108)
ob_cube_021.lineart.crease_threshold = 0.0
ob_cube_020.parent = ob_level
ob_cube_020.location = (-363.3, 10.53, 6.834)
ob_cube_020.rotation_euler = (4.559e-09, -0.2569, -3.53e-08)
ob_cube_020.scale = (27.88, 5.058, 1.732)
ob_cube_020.lineart.crease_threshold = 0.0
ob_cube_019.parent = ob_level
ob_cube_019.location = (-314.2, 10.53, 16.77)
ob_cube_019.rotation_euler = (4.559e-09, -0.2569, -3.53e-08)
ob_cube_019.scale = (11.86, 5.058, 1.593)
ob_cube_019.lineart.crease_threshold = 0.0
ob_cube_018.parent = ob_level
ob_cube_018.location = (-319.8, 10.53, 10.02)
ob_cube_018.scale = (16.98, 5.058, 5.586)
ob_cube_018.lineart.crease_threshold = 0.0
ob_cube_017.parent = ob_level
ob_cube_017.location = (-254.6, 5.792, 11.3)
ob_cube_017.rotation_euler = (2.015e-08, 0.5164, 7.629e-08)
ob_cube_017.scale = (17.72, 9.235, 1.507)
ob_cube_017.lineart.crease_threshold = 0.0
ob_cube_016.parent = ob_level
ob_cube_016.location = (-286.1, 5.792, 12.38)
ob_cube_016.scale = (16.98, 10.21, 8.961)
ob_cube_016.lineart.crease_threshold = 0.0
ob_cube_015.parent = ob_level
ob_cube_015.location = (205.4, 10.79, 30.19)
ob_cube_015.scale = (6.308, 3.108, 6.496)
ob_cube_015.lineart.crease_threshold = 0.0
ob_cube_014.parent = ob_level
ob_cube_014.location = (-184.8, 11.06, 12.38)
ob_cube_014.scale = (10.99, 3.108, 8.961)
ob_cube_014.lineart.crease_threshold = 0.0
ob_cube_013.parent = ob_level
ob_cube_013.location = (-120.8, 0.9634, 20.2)
ob_cube_013.scale = (5.341, 3.108, 16.44)
ob_cube_013.lineart.crease_threshold = 0.0
ob_cube_011.parent = ob_level
ob_cube_011.location = (286.7, 0.05582, 11.33)
ob_cube_011.scale = (27.07, 14.38, 7.477)
ob_cube_011.lineart.crease_threshold = 0.0
ob_cube_010.parent = ob_level
ob_cube_010.location = (325.3, 0.05582, 14.4)
ob_cube_010.scale = (12.1, 14.38, 10.05)
ob_cube_010.lineart.crease_threshold = 0.0
ob_cube_008.parent = ob_level
ob_cube_008.location = (225.0, 0.05582, 14.4)
ob_cube_008.scale = (35.13, 14.38, 10.05)
ob_cube_008.lineart.crease_threshold = 0.0
ob_cube_007.parent = ob_level
ob_cube_007.location = (113.6, -0.7018, 14.4)
ob_cube_007.scale = (6.308, 3.108, 10.05)
ob_cube_007.lineart.crease_threshold = 0.0
ob_cube_006.parent = ob_level
ob_cube_006.location = (-68.44, -9.379, 7.324)
ob_cube_006.scale = (8.915, 3.108, 3.108)
ob_cube_006.lineart.crease_threshold = 0.0
ob_cube_005.parent = ob_level
ob_cube_005.location = (73.74, 10.1, 7.324)
ob_cube_005.scale = (8.915, 3.108, 3.108)
ob_cube_005.lineart.crease_threshold = 0.0
ob_cube_004.parent = ob_level
ob_cube_004.location = (62.75, -10.61, 7.324)
ob_cube_004.scale = (3.108, 3.108, 3.108)
ob_cube_004.lineart.crease_threshold = 0.0
ob_cube_012.parent = ob_level
ob_cube_012.location = (366.8, -0.1907, 12.81)
ob_cube_012.rotation_euler = (3.14e-08, -0.345, 3.142)
ob_cube_012.scale = (31.7, 13.5, 1.0)
ob_cube_012.lineart.crease_threshold = 0.0
ob_cube_009.parent = ob_level
ob_cube_009.location = (160.4, -0.1907, 12.81)
ob_cube_009.rotation_euler = (3.14e-08, -0.345, -5.248e-08)
ob_cube_009.scale = (31.7, 13.5, 1.0)
ob_cube_009.lineart.crease_threshold = 0.0
ob_cube_003.parent = ob_level
ob_cube_003.location = (1.123, 3.481e-06, 10.67)
ob_cube_003.rotation_euler = (5.298e-08, -0.00233, 3.142)
ob_cube_003.scale = (15.32, 3.594, 1.0)
ob_cube_003.lineart.crease_threshold = 0.0
ob_cube_002.parent = ob_level
ob_cube_002.location = (25.52, 5.066e-07, 7.103)
ob_cube_002.rotation_euler = (3.286e-08, -0.37, 3.142)
ob_cube_002.scale = (10.21, 3.594, 1.0)
ob_cube_002.lineart.crease_threshold = 0.0
ob_cube_001.parent = ob_level
ob_cube_001.location = (-23.24, 5.066e-07, 7.103)
ob_cube_001.rotation_euler = (3.286e-08, -0.37, -5.635e-08)
ob_cube_001.scale = (10.21, 3.594, 1.0)
ob_cube_001.lineart.crease_threshold = 0.0
ob_cube.parent = ob_level
ob_cube.location = (0.0, 0.0, 0.0)
ob_cube.scale = (1246.0, 16.12, 4.501)
ob_cube.lineart.crease_threshold = 0.0
ob_armature.location = (0.0, 0.0, 0.0)
ob_armature.lineart.crease_threshold = 0.0
ob_base_001.location = (0.0, 0.3908, -0.4071)
ob_base_001.lineart.crease_threshold = 0.0
_vg = ob_base_001.vertex_groups.new(name='EdgesSide')
_vg.add([20, 28, 29, 30, 31, 32, 33, 34, 35, 36, 37, 38, 39, 40, 41, 42, 51, 52, 53, 54, 55, 56, 57, 58, 59, 60, 61, 62, 63, 64, 65, 75, 76, 81, 82, 83, 85, 86, 88, 89, 90, 92, 93, 95, 96, 97, 98, 99, 104, 105, 106, 108, 109, 111, 112, 113, 115, 116, 118, 119, 120], 1.0, 'REPLACE')
_m = ob_base_001.modifiers.new('Bevel', 'BEVEL')
_m.width = 0.044
_m.width_pct = 0.044
_m.limit_method = 'VGROUP'
_m.vertex_group = 'EdgesSide'
_m.offset_type = 'WIDTH'
_m.spread = 0.0
ob_turretbase.location = (5.873e-05, -0.2436, 0.004189)
ob_turretbase.lineart.crease_threshold = 0.0
ob_wheels.location = (5.874e-05, 0.0914, -1.142)
ob_wheels.lineart.crease_threshold = 0.0

# ---- collection membership
col_collection_1.objects.link(ob_level)
col_collection_1.objects.link(ob_cube_023)
col_collection_1.objects.link(ob_cube_022)
col_collection_1.objects.link(ob_cube_021)
col_collection_1.objects.link(ob_cube_020)
col_collection_1.objects.link(ob_cube_019)
col_collection_1.objects.link(ob_cube_018)
col_collection_1.objects.link(ob_cube_017)
col_collection_1.objects.link(ob_cube_016)
col_collection_1.objects.link(ob_cube_015)
col_collection_1.objects.link(ob_cube_014)
col_collection_1.objects.link(ob_cube_013)
col_collection_1.objects.link(ob_cube_011)
col_collection_1.objects.link(ob_cube_010)
col_collection_1.objects.link(ob_cube_008)
col_collection_1.objects.link(ob_cube_007)
col_collection_1.objects.link(ob_cube_006)
col_collection_1.objects.link(ob_cube_005)
col_collection_1.objects.link(ob_cube_004)
col_collection_1.objects.link(ob_cube_012)
col_collection_1.objects.link(ob_cube_009)
col_collection_1.objects.link(ob_cube_003)
col_collection_1.objects.link(ob_cube_002)
col_collection_1.objects.link(ob_cube_001)
col_collection_1.objects.link(ob_cube)
col_collection_1.objects.link(ob_armature)
col_collection_1.objects.link(ob_base_001)
col_collection_1.objects.link(ob_turretbase)
col_collection_1.objects.link(ob_wheels)

# ---- scene / render settings (as saved in the file)
scene.frame_start = 1; scene.frame_end = 250; scene.frame_set(1)
scene.render.engine = 'BLENDER_EEVEE_NEXT'
scene.render.resolution_percentage = 50
scene.render.dither_intensity = 0.0
scene.cycles.use_denoising = False
scene.cycles.samples = 128
scene.cycles.sampling_pattern = 'TABULATED_SOBOL'
scene.cycles.light_sampling_threshold = 0.0
scene.cycles.use_adaptive_sampling = False
scene.cycles.use_light_tree = False
scene.cycles.blur_glossy = 0.0
scene.cycles.sample_clamp_indirect = 0.0
scene.view_settings.view_transform = 'Standard'
bpy.context.view_layer.update()

# ---- added for rendering (the .blend has no active camera and no usable light): camera, sun
cam_auto = bpy.data.cameras.new('AutoCamera')
cam_auto.lens = 50.0
cam_auto.sensor_width = 36.0
cam_auto.clip_end = 31840.4
ob_auto_camera = bpy.data.objects.new('AutoCamera', cam_auto)
scene.collection.objects.link(ob_auto_camera)
ob_auto_camera.location = (1814.27, -2177.13, 1467.51)
ob_auto_camera.rotation_euler = (1.09748, -7.21219e-08, 0.694738)
scene.camera = ob_auto_camera
light_auto_sun = bpy.data.lights.new('AutoSun', 'SUN')
light_auto_sun.energy = 3.0
light_auto_sun.angle = 0.0523599
ob_auto_sun = bpy.data.objects.new('AutoSun', light_auto_sun)
scene.collection.objects.link(ob_auto_sun)
ob_auto_sun.rotation_euler = (0.872665, 0.174533, 0.523599)
bpy.context.view_layer.update()
